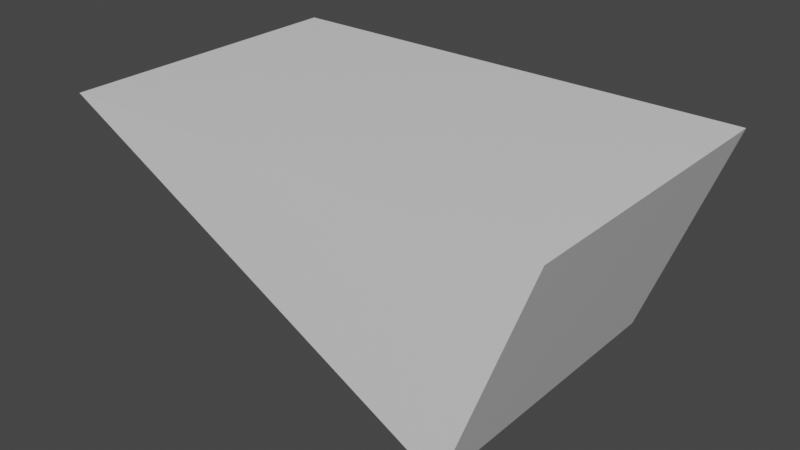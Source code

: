 # Source: Target2.blend  (saved by Blender 3.2.14; exported with 4.5.12 LTS)
import bpy
from mathutils import Matrix  # noqa: F401  (used for matrix-valued properties, if any)

bpy.ops.wm.read_factory_settings(use_empty=True)
scene = bpy.context.scene
scene.name = 'Scene'

# ---- materials (node trees are filled in below, after node groups)
mat_material = bpy.data.materials.new('Material')
mat_material.alpha_threshold = 0.0
mat_material.use_transparent_shadow = False
mat_material.line_color = (0.0, 0.0, 0.0, 1.0)

# ---- material node trees
mat_material.use_nodes = True; mat_material.node_tree.nodes.clear()
_N = mat_material.node_tree.nodes; _L = mat_material.node_tree.links
n0 = _N.new('ShaderNodeOutputMaterial'); n0.name = 'Material Output'; n0.location = (300, 300)
n1 = _N.new('ShaderNodeBsdfPrincipled'); n1.name = 'Principled BSDF'; n1.location = (10, 300)
n1.distribution = 'GGX'
n1.subsurface_method = 'RANDOM_WALK_SKIN'
n1.inputs[2].default_value = 0.4
n1.inputs[3].default_value = 1.45
n1.inputs[27].default_value = (0.0, 0.0, 0.0, 1.0)
n1.inputs[28].default_value = 1.0
_L.new(n1.outputs[0], n0.inputs[0])
n0.is_active_output = True

# ---- world
world_world = bpy.data.worlds.new('World'); scene.world = world_world
world_world.use_nodes = True; world_world.node_tree.nodes.clear()
_N = world_world.node_tree.nodes; _L = world_world.node_tree.links
n0 = _N.new('ShaderNodeOutputWorld'); n0.name = 'World Output'; n0.location = (300, 300)
n1 = _N.new('ShaderNodeBackground'); n1.name = 'Background'; n1.location = (10, 300)
n1.inputs[0].default_value = (0.05088, 0.05088, 0.05088, 1.0)
_L.new(n1.outputs[0], n0.inputs[0])
n0.is_active_output = True
world_world.color = (0.05088, 0.05088, 0.05088)
world_world.use_sun_shadow = False
world_world.sun_shadow_jitter_overblur = 0.0

# ---- meshes
me_cube_003 = bpy.data.meshes.new('Cube.003')
me_cube_003.from_pydata([(0.9333, 1.0, 0.6667), (0.5333, 1.0, -1.333), (0.9333, -1.0, 0.6667), (0.5333, -1.0, -1.333), (-1.467, 1.0, 0.6667), (-1.467, -1.0, 0.6667)], [], [(0, 4, 5, 2), (1, 0, 2, 3), (5, 3, 2), (1, 4, 0), (4, 1, 3, 5)])
_uv = me_cube_003.uv_layers.new(name='UVMap')
_uv.uv.foreach_set('vector', [0.625, 0.5, 0.875, 0.5, 0.875, 0.75, 0.625, 0.75, 0.375, 0.5, 0.625, 0.5, 0.625, 0.75, 0.375, 0.75, 0.625, 1.0, 0.375, 0.75, 0.625, 0.75, 0.375, 0.5, 0.625, 0.25, 0.625, 0.5, 0.625, 0.25, 0.375, 0.5, 0.375, 0.75, 0.625, 1.0])
me_cube_003.materials.append(mat_material)
me_cube_003.use_mirror_vertex_groups = False
me_cube_003.update()

# ---- objects
ob_cube_003 = bpy.data.objects.new('Cube.003', me_cube_003)

# ---- transforms, parenting, visibility, modifiers, constraints
ob_cube_003.location = (0.6337, 0.0, 0.2453)
ob_cube_003.scale = (1.358, 1.0, 0.7359)
ob_cube_003.lock_rotations_4d = False
ob_cube_003.empty_display_type = 'ARROWS'
ob_cube_003.lineart.crease_threshold = 0.0

# ---- collection membership
scene.collection.objects.link(ob_cube_003)

# ---- scene / render settings (as saved in the file)
scene.frame_start = 1; scene.frame_end = 250; scene.frame_set(1)
scene.render.engine = 'BLENDER_EEVEE_NEXT'
scene.cycles.sampling_pattern = 'TABULATED_SOBOL'
scene.cycles.use_light_tree = False
scene.view_settings.view_transform = 'Filmic'
bpy.context.view_layer.update()

# ---- added for rendering (the .blend has no active camera and no usable light): camera, sun
cam_auto = bpy.data.cameras.new('AutoCamera')
cam_auto.lens = 50.0
cam_auto.sensor_width = 36.0
cam_auto.clip_end = 1000.0
ob_auto_camera = bpy.data.objects.new('AutoCamera', cam_auto)
scene.collection.objects.link(ob_auto_camera)
ob_auto_camera.location = (4.06265, -4.54925, 3.03283)
ob_auto_camera.rotation_euler = (1.09748, -7.21219e-08, 0.694738)
scene.camera = ob_auto_camera
light_auto_sun = bpy.data.lights.new('AutoSun', 'SUN')
light_auto_sun.energy = 3.0
light_auto_sun.angle = 0.0523599
ob_auto_sun = bpy.data.objects.new('AutoSun', light_auto_sun)
scene.collection.objects.link(ob_auto_sun)
ob_auto_sun.rotation_euler = (0.872665, 0.174533, 0.523599)
bpy.context.view_layer.update()

